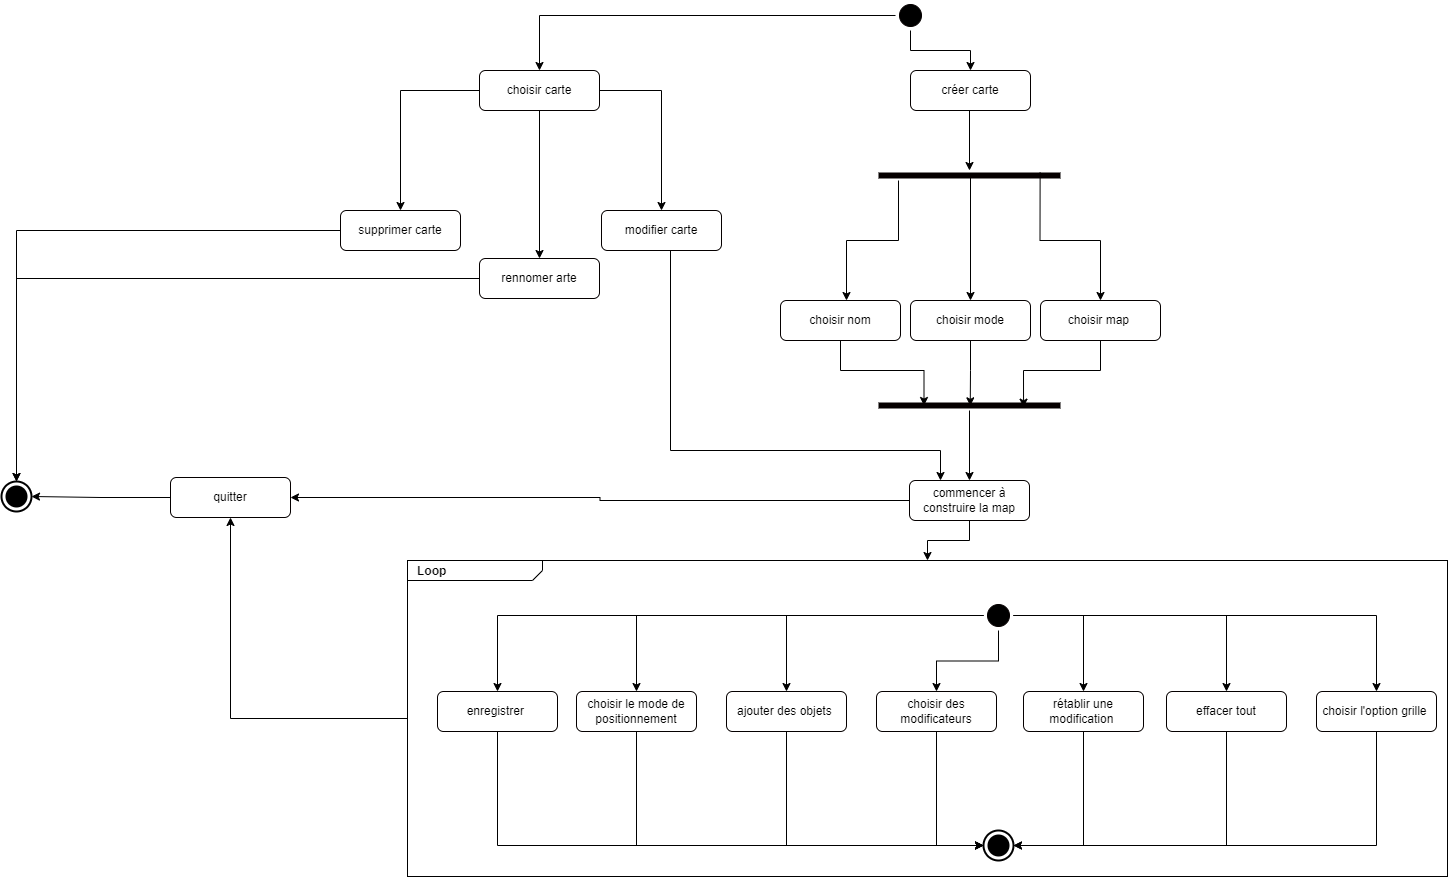

The diagram above was exported from draw.io. Its source (the exported page's mxGraphModel, read from the mxfile embedded in the PNG):
<mxGraphModel dx="2782" dy="1008" grid="1" gridSize="10" guides="1" tooltips="1" connect="1" arrows="1" fold="1" page="1" pageScale="1" pageWidth="827" pageHeight="1169" math="0" shadow="0">
  <root>
    <mxCell id="0" />
    <mxCell id="1" parent="0" />
    <mxCell id="gMzI3TkB9QXT19ZWBx2b-1" style="edgeStyle=orthogonalEdgeStyle;rounded=0;orthogonalLoop=1;jettySize=auto;html=1;" parent="1" source="gMzI3TkB9QXT19ZWBx2b-2" target="gMzI3TkB9QXT19ZWBx2b-3" edge="1">
      <mxGeometry relative="1" as="geometry" />
    </mxCell>
    <mxCell id="gMzI3TkB9QXT19ZWBx2b-90" style="edgeStyle=orthogonalEdgeStyle;rounded=0;orthogonalLoop=1;jettySize=auto;html=1;entryX=0.5;entryY=0;entryDx=0;entryDy=0;" parent="1" source="gMzI3TkB9QXT19ZWBx2b-2" target="gMzI3TkB9QXT19ZWBx2b-88" edge="1">
      <mxGeometry relative="1" as="geometry" />
    </mxCell>
    <mxCell id="gMzI3TkB9QXT19ZWBx2b-2" value="" style="ellipse;html=1;shape=startState;fillColor=#000000;strokeColor=#050000;" parent="1" vertex="1">
      <mxGeometry x="465" y="260" width="30" height="30" as="geometry" />
    </mxCell>
    <mxCell id="gMzI3TkB9QXT19ZWBx2b-3" value="créer carte" style="rounded=1;whiteSpace=wrap;html=1;strokeColor=#050000;" parent="1" vertex="1">
      <mxGeometry x="480" y="330" width="120" height="40" as="geometry" />
    </mxCell>
    <mxCell id="gMzI3TkB9QXT19ZWBx2b-4" style="edgeStyle=orthogonalEdgeStyle;rounded=0;orthogonalLoop=1;jettySize=auto;html=1;exitX=0.659;exitY=0.56;exitDx=0;exitDy=0;exitPerimeter=0;entryX=0.5;entryY=0;entryDx=0;entryDy=0;" parent="1" source="gMzI3TkB9QXT19ZWBx2b-7" target="gMzI3TkB9QXT19ZWBx2b-25" edge="1">
      <mxGeometry relative="1" as="geometry">
        <Array as="points">
          <mxPoint x="540" y="436" />
        </Array>
        <mxPoint x="650" y="560" as="targetPoint" />
      </mxGeometry>
    </mxCell>
    <mxCell id="gMzI3TkB9QXT19ZWBx2b-5" style="edgeStyle=orthogonalEdgeStyle;rounded=0;orthogonalLoop=1;jettySize=auto;html=1;entryX=0.5;entryY=0;entryDx=0;entryDy=0;" parent="1" edge="1">
      <mxGeometry relative="1" as="geometry">
        <Array as="points">
          <mxPoint x="468" y="500" />
          <mxPoint x="416" y="500" />
        </Array>
        <mxPoint x="468" y="440" as="sourcePoint" />
        <mxPoint x="416" y="560" as="targetPoint" />
      </mxGeometry>
    </mxCell>
    <mxCell id="gMzI3TkB9QXT19ZWBx2b-27" style="edgeStyle=orthogonalEdgeStyle;rounded=0;orthogonalLoop=1;jettySize=auto;html=1;entryX=0.5;entryY=0;entryDx=0;entryDy=0;exitX=0.888;exitY=0.2;exitDx=0;exitDy=0;exitPerimeter=0;" parent="1" source="gMzI3TkB9QXT19ZWBx2b-7" target="gMzI3TkB9QXT19ZWBx2b-26" edge="1">
      <mxGeometry relative="1" as="geometry">
        <Array as="points">
          <mxPoint x="610" y="500" />
          <mxPoint x="670" y="500" />
        </Array>
      </mxGeometry>
    </mxCell>
    <mxCell id="gMzI3TkB9QXT19ZWBx2b-7" value="" style="shape=line;html=1;strokeWidth=6;strokeColor=#050000;" parent="1" vertex="1">
      <mxGeometry x="448" y="430" width="182" height="10" as="geometry" />
    </mxCell>
    <mxCell id="gMzI3TkB9QXT19ZWBx2b-8" style="edgeStyle=orthogonalEdgeStyle;rounded=0;orthogonalLoop=1;jettySize=auto;html=1;" parent="1" target="gMzI3TkB9QXT19ZWBx2b-7" edge="1">
      <mxGeometry relative="1" as="geometry">
        <mxPoint x="530" y="370" as="sourcePoint" />
        <Array as="points">
          <mxPoint x="539" y="370" />
        </Array>
      </mxGeometry>
    </mxCell>
    <mxCell id="gMzI3TkB9QXT19ZWBx2b-32" style="edgeStyle=orthogonalEdgeStyle;rounded=0;orthogonalLoop=1;jettySize=auto;html=1;entryX=0.25;entryY=0.5;entryDx=0;entryDy=0;entryPerimeter=0;" parent="1" source="gMzI3TkB9QXT19ZWBx2b-24" target="gMzI3TkB9QXT19ZWBx2b-29" edge="1">
      <mxGeometry relative="1" as="geometry" />
    </mxCell>
    <mxCell id="gMzI3TkB9QXT19ZWBx2b-24" value="choisir nom" style="rounded=1;whiteSpace=wrap;html=1;strokeColor=#050000;" parent="1" vertex="1">
      <mxGeometry x="350" y="560" width="120" height="40" as="geometry" />
    </mxCell>
    <mxCell id="gMzI3TkB9QXT19ZWBx2b-31" style="edgeStyle=orthogonalEdgeStyle;rounded=0;orthogonalLoop=1;jettySize=auto;html=1;entryX=0.504;entryY=0.533;entryDx=0;entryDy=0;entryPerimeter=0;" parent="1" source="gMzI3TkB9QXT19ZWBx2b-25" target="gMzI3TkB9QXT19ZWBx2b-29" edge="1">
      <mxGeometry relative="1" as="geometry" />
    </mxCell>
    <mxCell id="gMzI3TkB9QXT19ZWBx2b-25" value="choisir mode" style="rounded=1;whiteSpace=wrap;html=1;strokeColor=#050000;" parent="1" vertex="1">
      <mxGeometry x="480" y="560" width="120" height="40" as="geometry" />
    </mxCell>
    <mxCell id="gMzI3TkB9QXT19ZWBx2b-30" style="edgeStyle=orthogonalEdgeStyle;rounded=0;orthogonalLoop=1;jettySize=auto;html=1;entryX=0.797;entryY=0.667;entryDx=0;entryDy=0;entryPerimeter=0;" parent="1" source="gMzI3TkB9QXT19ZWBx2b-26" target="gMzI3TkB9QXT19ZWBx2b-29" edge="1">
      <mxGeometry relative="1" as="geometry" />
    </mxCell>
    <mxCell id="gMzI3TkB9QXT19ZWBx2b-26" value="choisir map&amp;nbsp;" style="rounded=1;whiteSpace=wrap;html=1;strokeColor=#050000;" parent="1" vertex="1">
      <mxGeometry x="610" y="560" width="120" height="40" as="geometry" />
    </mxCell>
    <mxCell id="gMzI3TkB9QXT19ZWBx2b-34" style="edgeStyle=orthogonalEdgeStyle;rounded=0;orthogonalLoop=1;jettySize=auto;html=1;entryX=0.5;entryY=0;entryDx=0;entryDy=0;" parent="1" source="gMzI3TkB9QXT19ZWBx2b-29" target="gMzI3TkB9QXT19ZWBx2b-33" edge="1">
      <mxGeometry relative="1" as="geometry" />
    </mxCell>
    <mxCell id="gMzI3TkB9QXT19ZWBx2b-29" value="" style="shape=line;html=1;strokeWidth=6;strokeColor=#050000;" parent="1" vertex="1">
      <mxGeometry x="448" y="660" width="182" height="10" as="geometry" />
    </mxCell>
    <mxCell id="gMzI3TkB9QXT19ZWBx2b-104" style="edgeStyle=orthogonalEdgeStyle;rounded=0;orthogonalLoop=1;jettySize=auto;html=1;entryX=1;entryY=0.5;entryDx=0;entryDy=0;" parent="1" source="gMzI3TkB9QXT19ZWBx2b-33" target="gMzI3TkB9QXT19ZWBx2b-50" edge="1">
      <mxGeometry relative="1" as="geometry" />
    </mxCell>
    <mxCell id="gMzI3TkB9QXT19ZWBx2b-111" style="edgeStyle=orthogonalEdgeStyle;rounded=0;orthogonalLoop=1;jettySize=auto;html=1;" parent="1" source="gMzI3TkB9QXT19ZWBx2b-33" target="gMzI3TkB9QXT19ZWBx2b-68" edge="1">
      <mxGeometry relative="1" as="geometry" />
    </mxCell>
    <mxCell id="gMzI3TkB9QXT19ZWBx2b-33" value="commencer à construire la map" style="rounded=1;whiteSpace=wrap;html=1;strokeColor=#050000;" parent="1" vertex="1">
      <mxGeometry x="479" y="740" width="120" height="40" as="geometry" />
    </mxCell>
    <mxCell id="gMzI3TkB9QXT19ZWBx2b-85" style="edgeStyle=orthogonalEdgeStyle;rounded=0;orthogonalLoop=1;jettySize=auto;html=1;" parent="1" source="gMzI3TkB9QXT19ZWBx2b-68" target="gMzI3TkB9QXT19ZWBx2b-50" edge="1">
      <mxGeometry relative="1" as="geometry" />
    </mxCell>
    <mxCell id="gMzI3TkB9QXT19ZWBx2b-68" value="&lt;p style=&quot;margin: 0px ; margin-top: 4px ; margin-left: 10px ; text-align: left&quot;&gt;&lt;b&gt;Loop&lt;/b&gt;&lt;/p&gt;" style="html=1;shape=mxgraph.sysml.package;align=left;spacingLeft=5;verticalAlign=top;spacingTop=-3;labelX=135;html=1;overflow=fill;" parent="1" vertex="1">
      <mxGeometry x="-23" y="820" width="1040" height="316" as="geometry" />
    </mxCell>
    <mxCell id="gMzI3TkB9QXT19ZWBx2b-80" style="edgeStyle=orthogonalEdgeStyle;rounded=0;orthogonalLoop=1;jettySize=auto;html=1;entryX=0;entryY=0.5;entryDx=0;entryDy=0;entryPerimeter=0;" parent="1" source="gMzI3TkB9QXT19ZWBx2b-37" target="gMzI3TkB9QXT19ZWBx2b-65" edge="1">
      <mxGeometry relative="1" as="geometry">
        <Array as="points">
          <mxPoint x="206" y="1105" />
        </Array>
      </mxGeometry>
    </mxCell>
    <mxCell id="gMzI3TkB9QXT19ZWBx2b-37" value="choisir le mode de positionnement" style="rounded=1;whiteSpace=wrap;html=1;strokeColor=#050000;" parent="1" vertex="1">
      <mxGeometry x="146" y="951" width="120" height="40" as="geometry" />
    </mxCell>
    <mxCell id="gMzI3TkB9QXT19ZWBx2b-79" style="edgeStyle=orthogonalEdgeStyle;rounded=0;orthogonalLoop=1;jettySize=auto;html=1;entryX=0;entryY=0.5;entryDx=0;entryDy=0;entryPerimeter=0;" parent="1" source="gMzI3TkB9QXT19ZWBx2b-38" target="gMzI3TkB9QXT19ZWBx2b-65" edge="1">
      <mxGeometry relative="1" as="geometry">
        <Array as="points">
          <mxPoint x="356" y="1105" />
        </Array>
      </mxGeometry>
    </mxCell>
    <mxCell id="gMzI3TkB9QXT19ZWBx2b-38" value="ajouter des objets&amp;nbsp;" style="rounded=1;whiteSpace=wrap;html=1;strokeColor=#050000;" parent="1" vertex="1">
      <mxGeometry x="296" y="951" width="120" height="40" as="geometry" />
    </mxCell>
    <mxCell id="gMzI3TkB9QXT19ZWBx2b-59" style="edgeStyle=orthogonalEdgeStyle;rounded=0;orthogonalLoop=1;jettySize=auto;html=1;entryX=0;entryY=0.5;entryDx=0;entryDy=0;entryPerimeter=0;" parent="1" source="gMzI3TkB9QXT19ZWBx2b-39" target="gMzI3TkB9QXT19ZWBx2b-65" edge="1">
      <mxGeometry relative="1" as="geometry">
        <mxPoint x="537.9699999999998" y="1076.33" as="targetPoint" />
      </mxGeometry>
    </mxCell>
    <mxCell id="gMzI3TkB9QXT19ZWBx2b-39" value="choisir des modificateurs" style="rounded=1;whiteSpace=wrap;html=1;strokeColor=#050000;" parent="1" vertex="1">
      <mxGeometry x="446" y="951" width="120" height="40" as="geometry" />
    </mxCell>
    <mxCell id="gMzI3TkB9QXT19ZWBx2b-58" style="edgeStyle=orthogonalEdgeStyle;rounded=0;orthogonalLoop=1;jettySize=auto;html=1;entryX=1;entryY=0.5;entryDx=0;entryDy=0;entryPerimeter=0;" parent="1" source="gMzI3TkB9QXT19ZWBx2b-40" target="gMzI3TkB9QXT19ZWBx2b-65" edge="1">
      <mxGeometry relative="1" as="geometry">
        <mxPoint x="613.5" y="1076" as="targetPoint" />
        <Array as="points">
          <mxPoint x="653" y="1105" />
        </Array>
      </mxGeometry>
    </mxCell>
    <mxCell id="gMzI3TkB9QXT19ZWBx2b-40" value="rétablir une modification&amp;nbsp;" style="rounded=1;whiteSpace=wrap;html=1;strokeColor=#050000;" parent="1" vertex="1">
      <mxGeometry x="593" y="951" width="120" height="40" as="geometry" />
    </mxCell>
    <mxCell id="gMzI3TkB9QXT19ZWBx2b-77" style="edgeStyle=orthogonalEdgeStyle;rounded=0;orthogonalLoop=1;jettySize=auto;html=1;entryX=0.855;entryY=0.145;entryDx=0;entryDy=0;entryPerimeter=0;" parent="1" source="gMzI3TkB9QXT19ZWBx2b-41" target="gMzI3TkB9QXT19ZWBx2b-65" edge="1">
      <mxGeometry relative="1" as="geometry">
        <Array as="points">
          <mxPoint x="796" y="1105" />
          <mxPoint x="579" y="1105" />
        </Array>
      </mxGeometry>
    </mxCell>
    <mxCell id="gMzI3TkB9QXT19ZWBx2b-41" value="effacer tout" style="rounded=1;whiteSpace=wrap;html=1;strokeColor=#050000;" parent="1" vertex="1">
      <mxGeometry x="736" y="951" width="120" height="40" as="geometry" />
    </mxCell>
    <mxCell id="gMzI3TkB9QXT19ZWBx2b-78" style="edgeStyle=orthogonalEdgeStyle;rounded=0;orthogonalLoop=1;jettySize=auto;html=1;entryX=1;entryY=0.5;entryDx=0;entryDy=0;entryPerimeter=0;" parent="1" source="gMzI3TkB9QXT19ZWBx2b-42" target="gMzI3TkB9QXT19ZWBx2b-65" edge="1">
      <mxGeometry relative="1" as="geometry">
        <Array as="points">
          <mxPoint x="946" y="1105" />
        </Array>
      </mxGeometry>
    </mxCell>
    <mxCell id="gMzI3TkB9QXT19ZWBx2b-42" value="choisir l'option grille&amp;nbsp;" style="rounded=1;whiteSpace=wrap;html=1;strokeColor=#050000;" parent="1" vertex="1">
      <mxGeometry x="886" y="951" width="120" height="40" as="geometry" />
    </mxCell>
    <mxCell id="gMzI3TkB9QXT19ZWBx2b-103" style="edgeStyle=orthogonalEdgeStyle;rounded=0;orthogonalLoop=1;jettySize=auto;html=1;entryX=1;entryY=0.5;entryDx=0;entryDy=0;entryPerimeter=0;" parent="1" source="gMzI3TkB9QXT19ZWBx2b-50" target="gMzI3TkB9QXT19ZWBx2b-86" edge="1">
      <mxGeometry relative="1" as="geometry" />
    </mxCell>
    <mxCell id="gMzI3TkB9QXT19ZWBx2b-50" value="quitter" style="rounded=1;whiteSpace=wrap;html=1;strokeColor=#050000;" parent="1" vertex="1">
      <mxGeometry x="-260" y="737" width="120" height="40" as="geometry" />
    </mxCell>
    <mxCell id="gMzI3TkB9QXT19ZWBx2b-81" style="edgeStyle=orthogonalEdgeStyle;rounded=0;orthogonalLoop=1;jettySize=auto;html=1;entryX=0;entryY=0.5;entryDx=0;entryDy=0;entryPerimeter=0;" parent="1" source="gMzI3TkB9QXT19ZWBx2b-62" target="gMzI3TkB9QXT19ZWBx2b-65" edge="1">
      <mxGeometry relative="1" as="geometry">
        <Array as="points">
          <mxPoint x="67" y="1105" />
        </Array>
      </mxGeometry>
    </mxCell>
    <mxCell id="gMzI3TkB9QXT19ZWBx2b-62" value="enregistrer&amp;nbsp;" style="rounded=1;whiteSpace=wrap;html=1;strokeColor=#050000;" parent="1" vertex="1">
      <mxGeometry x="7" y="951" width="120" height="40" as="geometry" />
    </mxCell>
    <mxCell id="gMzI3TkB9QXT19ZWBx2b-70" style="edgeStyle=orthogonalEdgeStyle;rounded=0;orthogonalLoop=1;jettySize=auto;html=1;entryX=0.5;entryY=0;entryDx=0;entryDy=0;" parent="1" source="gMzI3TkB9QXT19ZWBx2b-69" target="gMzI3TkB9QXT19ZWBx2b-37" edge="1">
      <mxGeometry relative="1" as="geometry" />
    </mxCell>
    <mxCell id="gMzI3TkB9QXT19ZWBx2b-71" style="edgeStyle=orthogonalEdgeStyle;rounded=0;orthogonalLoop=1;jettySize=auto;html=1;entryX=0.5;entryY=0;entryDx=0;entryDy=0;" parent="1" source="gMzI3TkB9QXT19ZWBx2b-69" target="gMzI3TkB9QXT19ZWBx2b-38" edge="1">
      <mxGeometry relative="1" as="geometry" />
    </mxCell>
    <mxCell id="gMzI3TkB9QXT19ZWBx2b-72" style="edgeStyle=orthogonalEdgeStyle;rounded=0;orthogonalLoop=1;jettySize=auto;html=1;" parent="1" source="gMzI3TkB9QXT19ZWBx2b-69" target="gMzI3TkB9QXT19ZWBx2b-39" edge="1">
      <mxGeometry relative="1" as="geometry" />
    </mxCell>
    <mxCell id="gMzI3TkB9QXT19ZWBx2b-73" style="edgeStyle=orthogonalEdgeStyle;rounded=0;orthogonalLoop=1;jettySize=auto;html=1;" parent="1" source="gMzI3TkB9QXT19ZWBx2b-69" target="gMzI3TkB9QXT19ZWBx2b-40" edge="1">
      <mxGeometry relative="1" as="geometry" />
    </mxCell>
    <mxCell id="gMzI3TkB9QXT19ZWBx2b-74" style="edgeStyle=orthogonalEdgeStyle;rounded=0;orthogonalLoop=1;jettySize=auto;html=1;entryX=0.5;entryY=0;entryDx=0;entryDy=0;" parent="1" source="gMzI3TkB9QXT19ZWBx2b-69" target="gMzI3TkB9QXT19ZWBx2b-41" edge="1">
      <mxGeometry relative="1" as="geometry" />
    </mxCell>
    <mxCell id="gMzI3TkB9QXT19ZWBx2b-75" style="edgeStyle=orthogonalEdgeStyle;rounded=0;orthogonalLoop=1;jettySize=auto;html=1;entryX=0.5;entryY=0;entryDx=0;entryDy=0;" parent="1" source="gMzI3TkB9QXT19ZWBx2b-69" target="gMzI3TkB9QXT19ZWBx2b-42" edge="1">
      <mxGeometry relative="1" as="geometry" />
    </mxCell>
    <mxCell id="gMzI3TkB9QXT19ZWBx2b-82" style="edgeStyle=orthogonalEdgeStyle;rounded=0;orthogonalLoop=1;jettySize=auto;html=1;" parent="1" source="gMzI3TkB9QXT19ZWBx2b-69" target="gMzI3TkB9QXT19ZWBx2b-62" edge="1">
      <mxGeometry relative="1" as="geometry" />
    </mxCell>
    <mxCell id="gMzI3TkB9QXT19ZWBx2b-69" value="" style="ellipse;html=1;shape=startState;fillColor=#000000;strokeColor=#050000;" parent="1" vertex="1">
      <mxGeometry x="553" y="860" width="30" height="30" as="geometry" />
    </mxCell>
    <mxCell id="gMzI3TkB9QXT19ZWBx2b-65" value="" style="html=1;shape=mxgraph.sysml.actFinal;strokeWidth=2;verticalLabelPosition=bottom;verticalAlignment=top;" parent="1" vertex="1">
      <mxGeometry x="553" y="1090" width="30" height="30" as="geometry" />
    </mxCell>
    <mxCell id="gMzI3TkB9QXT19ZWBx2b-86" value="" style="html=1;shape=mxgraph.sysml.actFinal;strokeWidth=2;verticalLabelPosition=bottom;verticalAlignment=top;" parent="1" vertex="1">
      <mxGeometry x="-429" y="741" width="30" height="30" as="geometry" />
    </mxCell>
    <mxCell id="gMzI3TkB9QXT19ZWBx2b-96" style="edgeStyle=orthogonalEdgeStyle;rounded=0;orthogonalLoop=1;jettySize=auto;html=1;entryX=0.5;entryY=0;entryDx=0;entryDy=0;" parent="1" source="gMzI3TkB9QXT19ZWBx2b-88" target="gMzI3TkB9QXT19ZWBx2b-99" edge="1">
      <mxGeometry relative="1" as="geometry">
        <mxPoint x="109" y="410" as="targetPoint" />
      </mxGeometry>
    </mxCell>
    <mxCell id="gMzI3TkB9QXT19ZWBx2b-88" value="choisir carte" style="rounded=1;whiteSpace=wrap;html=1;strokeColor=#050000;" parent="1" vertex="1">
      <mxGeometry x="49" y="330" width="120" height="40" as="geometry" />
    </mxCell>
    <mxCell id="gMzI3TkB9QXT19ZWBx2b-105" style="edgeStyle=orthogonalEdgeStyle;rounded=0;orthogonalLoop=1;jettySize=auto;html=1;entryX=0.5;entryY=0;entryDx=0;entryDy=0;entryPerimeter=0;" parent="1" source="gMzI3TkB9QXT19ZWBx2b-91" target="gMzI3TkB9QXT19ZWBx2b-86" edge="1">
      <mxGeometry relative="1" as="geometry" />
    </mxCell>
    <mxCell id="gMzI3TkB9QXT19ZWBx2b-91" value="supprimer carte" style="rounded=1;whiteSpace=wrap;html=1;strokeColor=#050000;" parent="1" vertex="1">
      <mxGeometry x="-90" y="470" width="120" height="40" as="geometry" />
    </mxCell>
    <mxCell id="gMzI3TkB9QXT19ZWBx2b-97" style="edgeStyle=orthogonalEdgeStyle;rounded=0;orthogonalLoop=1;jettySize=auto;html=1;entryX=0.5;entryY=0;entryDx=0;entryDy=0;exitX=0;exitY=0.5;exitDx=0;exitDy=0;" parent="1" source="gMzI3TkB9QXT19ZWBx2b-88" target="gMzI3TkB9QXT19ZWBx2b-91" edge="1">
      <mxGeometry relative="1" as="geometry">
        <mxPoint x="89" y="430" as="sourcePoint" />
      </mxGeometry>
    </mxCell>
    <mxCell id="gMzI3TkB9QXT19ZWBx2b-106" style="edgeStyle=orthogonalEdgeStyle;rounded=0;orthogonalLoop=1;jettySize=auto;html=1;exitX=1;exitY=0.5;exitDx=0;exitDy=0;" parent="1" source="gMzI3TkB9QXT19ZWBx2b-88" target="gMzI3TkB9QXT19ZWBx2b-98" edge="1">
      <mxGeometry relative="1" as="geometry">
        <mxPoint x="129" y="430" as="sourcePoint" />
      </mxGeometry>
    </mxCell>
    <mxCell id="gMzI3TkB9QXT19ZWBx2b-107" style="edgeStyle=orthogonalEdgeStyle;rounded=0;orthogonalLoop=1;jettySize=auto;html=1;" parent="1" source="gMzI3TkB9QXT19ZWBx2b-98" target="gMzI3TkB9QXT19ZWBx2b-33" edge="1">
      <mxGeometry relative="1" as="geometry">
        <Array as="points">
          <mxPoint x="240" y="710" />
          <mxPoint x="510" y="710" />
        </Array>
      </mxGeometry>
    </mxCell>
    <mxCell id="gMzI3TkB9QXT19ZWBx2b-98" value="modifier carte" style="rounded=1;whiteSpace=wrap;html=1;strokeColor=#050000;" parent="1" vertex="1">
      <mxGeometry x="171" y="470" width="120" height="40" as="geometry" />
    </mxCell>
    <mxCell id="gMzI3TkB9QXT19ZWBx2b-110" style="edgeStyle=orthogonalEdgeStyle;rounded=0;orthogonalLoop=1;jettySize=auto;html=1;entryX=0.5;entryY=0;entryDx=0;entryDy=0;entryPerimeter=0;" parent="1" source="gMzI3TkB9QXT19ZWBx2b-99" target="gMzI3TkB9QXT19ZWBx2b-86" edge="1">
      <mxGeometry relative="1" as="geometry" />
    </mxCell>
    <mxCell id="gMzI3TkB9QXT19ZWBx2b-99" value="rennomer arte" style="rounded=1;whiteSpace=wrap;html=1;strokeColor=#050000;" parent="1" vertex="1">
      <mxGeometry x="49" y="518" width="120" height="40" as="geometry" />
    </mxCell>
  </root>
</mxGraphModel>